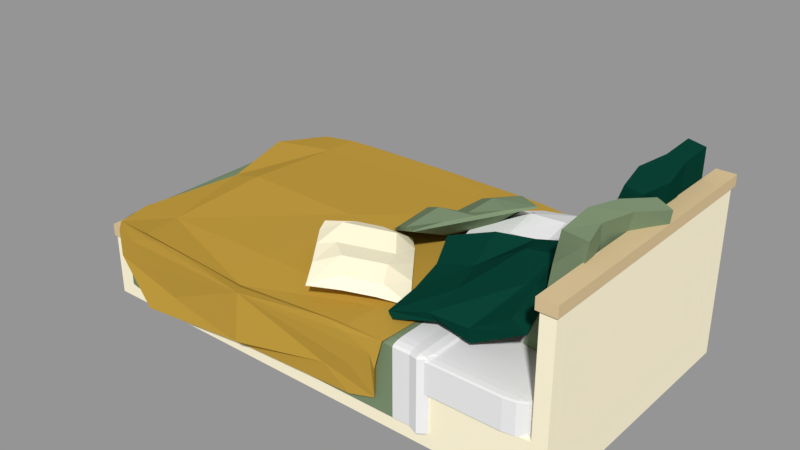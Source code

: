 # Source: Bed_family.blend  (saved by Blender 2.79.0; exported with 4.5.12 LTS)
import bpy
from mathutils import Matrix  # noqa: F401  (used for matrix-valued properties, if any)

bpy.ops.wm.read_factory_settings(use_empty=True)
scene = bpy.context.scene
scene.name = '03-Bed'

# ---- collections
col_collection_1_002 = bpy.data.collections.new('Collection 1.002'); scene.collection.children.link(col_collection_1_002)

# ---- materials (node trees are filled in below, after node groups)
mat_blender_white_wood = bpy.data.materials.new('Blender white wood')
mat_blender_white_wood.alpha_threshold = 0.0
mat_blender_white_wood.diffuse_color = (1.0, 0.9186, 0.6792, 1.0)
mat_blender_white_wood.roughness = 0.5
mat_blender_white_wood.specular_intensity = 0.0
mat_blender_light_wood = bpy.data.materials.new('Blender light wood')
mat_blender_light_wood.alpha_threshold = 0.0
mat_blender_light_wood.diffuse_color = (0.6867, 0.5271, 0.3005, 1.0)
mat_blender_light_wood.roughness = 0.5
mat_blender_light_wood.specular_intensity = 0.0
mat_blender_white = bpy.data.materials.new('Blender white')
mat_blender_white.alpha_threshold = 0.0
mat_blender_white.roughness = 0.5
mat_blender_white.specular_intensity = 0.0
mat_blender_green_forest = bpy.data.materials.new('Blender green-forest')
mat_blender_green_forest.alpha_threshold = 0.0
mat_blender_green_forest.diffuse_color = (0.003035, 0.04817, 0.0319, 1.0)
mat_blender_green_forest.roughness = 0.5
mat_blender_green_forest.specular_intensity = 0.0
mat_blender_green_sage = bpy.data.materials.new('Blender green-sage')
mat_blender_green_sage.alpha_threshold = 0.0
mat_blender_green_sage.diffuse_color = (0.1946, 0.2664, 0.1559, 1.0)
mat_blender_green_sage.roughness = 0.5
mat_blender_green_sage.specular_intensity = 0.0
mat_blender_yellow_moutarde = bpy.data.materials.new('Blender yellow-moutarde')
mat_blender_yellow_moutarde.alpha_threshold = 0.0
mat_blender_yellow_moutarde.diffuse_color = (0.491, 0.305, 0.04667, 1.0)
mat_blender_yellow_moutarde.roughness = 0.5
mat_blender_yellow_moutarde.specular_intensity = 0.0

# ---- material node trees

# ---- meshes
me_cube_212 = bpy.data.meshes.new('Cube.212')
me_cube_212.from_pydata([(-1.184, -0.562, 0.001223), (-1.184, -0.562, 0.2529), (-1.184, 0.7073, 0.001223), (-1.184, 0.7073, 0.2529), (1.153, -0.562, 0.001223), (1.153, -0.562, 0.2529), (1.153, 0.7073, 0.001223), (1.153, 0.7073, 0.2529), (-1.117, 0.7073, 0.001223), (-1.117, 0.7073, 0.2529), (-1.117, -0.562, 0.001223), (-1.117, -0.562, 0.2529), (-1.195, -0.5751, 0.7869), (-1.195, 0.7205, 0.7869), (-1.105, -0.5751, 0.7869), (-1.105, 0.7205, 0.7869), (-1.184, -0.562, 0.7869), (-1.184, 0.7073, 0.7869), (-1.117, -0.562, 0.7869), (-1.117, 0.7073, 0.7869), (-1.195, -0.5751, 0.8377), (-1.195, 0.7205, 0.8377), (-1.105, -0.5751, 0.8377), (-1.105, 0.7205, 0.8377), (1.103, 0.7073, 0.2529), (1.103, -0.562, 0.001223), (1.103, 0.7073, 0.001223), (1.103, -0.562, 0.2529), (-1.184, -0.5278, 0.001223), (-1.184, -0.5278, 0.2529), (1.153, -0.5278, 0.001223), (1.153, -0.5278, 0.2529), (-1.117, -0.5278, 0.2529), (-1.117, -0.5278, 0.001223), (-1.184, -0.5278, 0.7869), (-1.117, -0.5278, 0.7869), (-1.195, -0.5402, 0.7869), (-1.105, -0.5402, 0.7869), (-1.195, -0.5402, 0.8377), (-1.105, -0.5402, 0.8377), (1.103, -0.5278, 0.2529), (1.103, -0.5278, 0.001223), (-1.184, 0.6716, 0.2529), (1.153, 0.6716, 0.001223), (-1.184, 0.6716, 0.7869), (-1.195, 0.684, 0.7869), (-1.195, 0.684, 0.8377), (-1.184, 0.6716, 0.001223), (1.153, 0.6716, 0.2529), (-1.117, 0.6716, 0.2529), (-1.117, 0.6716, 0.001223), (-1.117, 0.6716, 0.7869), (-1.105, 0.684, 0.7869), (-1.105, 0.684, 0.8377), (1.103, 0.6716, 0.2529), (1.103, 0.6716, 0.001223), (1.097, 0.7159, 0.2984), (1.159, 0.7159, 0.2984), (1.159, -0.5203, 0.2984), (1.159, -0.5695, 0.2984), (1.097, -0.5695, 0.2984), (1.097, -0.5203, 0.2984), (1.159, 0.6631, 0.2984), (1.097, 0.6631, 0.2984), (1.103, 0.7073, 0.2984), (1.153, 0.7073, 0.2984), (1.153, -0.5278, 0.2984), (1.153, -0.562, 0.2984), (1.103, -0.562, 0.2984), (1.103, -0.5278, 0.2984), (1.153, 0.6716, 0.2984), (1.103, 0.6716, 0.2984), (1.097, 0.7159, 0.3557), (1.159, 0.7159, 0.3557), (1.159, -0.5203, 0.3557), (1.159, -0.5695, 0.3557), (1.097, -0.5695, 0.3557), (1.097, -0.5203, 0.3557), (1.159, 0.6631, 0.3557), (1.097, 0.6631, 0.3557), (-0.4284, 0.6282, 0.4386), (-0.4091, 0.6304, 0.4691), (-0.3689, 0.1515, 0.5197), (-0.3343, 0.1714, 0.5778), (-0.9753, 0.55, 0.5537), (-0.9265, 0.5764, 0.6151), (-0.908, 0.08139, 0.6636), (-0.8805, 0.09877, 0.7057), (-0.3997, 0.2889, 0.445), (-0.4172, 0.4395, 0.4145), (-0.4068, 0.4652, 0.494), (-0.384, 0.3035, 0.5222), (-0.9485, 0.4075, 0.6157), (-0.9261, 0.2513, 0.6523), (-0.9104, 0.2659, 0.7295), (-0.9244, 0.4263, 0.6836), (-0.7145, 0.09894, 0.6495), (-0.5356, 0.1059, 0.5814), (-0.5453, 0.1388, 0.6527), (-0.7172, 0.1144, 0.668), (-0.6029, 0.5745, 0.4714), (-0.7486, 0.5698, 0.4334), (-0.7586, 0.5964, 0.514), (-0.5788, 0.6013, 0.513), (-0.5639, 0.297, 0.5747), (-0.7665, 0.26, 0.7046), (-0.6159, 0.474, 0.5695), (-0.8825, 0.4165, 0.6689), (-0.7437, 0.2585, 0.5835), (-0.5593, 0.2706, 0.5428), (-0.7661, 0.4147, 0.5468), (-0.5924, 0.4273, 0.4722), (-0.3945, 0.1508, 0.4567), (-0.3518, 0.166, 0.5097), (-0.3323, -0.3268, 0.4268), (-0.2894, -0.3175, 0.4874), (-0.9415, 0.09337, 0.5971), (-0.9002, 0.09144, 0.7285), (-0.8792, -0.3843, 0.5677), (-0.8188, -0.3455, 0.6672), (-0.3542, -0.159, 0.4371), (-0.3835, 0.0006542, 0.4197), (-0.3191, 0.001655, 0.529), (-0.3426, -0.1543, 0.5233), (-0.9133, -0.05759, 0.6151), (-0.8925, -0.2168, 0.6053), (-0.8759, -0.2263, 0.692), (-0.8891, -0.05872, 0.692), (-0.6632, -0.3634, 0.4594), (-0.5141, -0.3452, 0.4458), (-0.4583, -0.3461, 0.5311), (-0.6444, -0.3649, 0.5537), (-0.5791, 0.1323, 0.4839), (-0.75, 0.1126, 0.5672), (-0.7258, 0.1115, 0.6441), (-0.5378, 0.1304, 0.6153), (-0.4974, -0.1794, 0.5962), (-0.6593, -0.1975, 0.5963), (-0.5067, -0.01943, 0.5694), (-0.6699, -0.03764, 0.5736), (-0.7181, -0.1967, 0.5209), (-0.5387, -0.1775, 0.4648), (-0.7389, -0.03753, 0.5307), (-0.5595, -0.01825, 0.4746), (-1.025, 0.4521, 0.9458), (-1.124, 0.432, 0.9224), (-1.13, -0.02364, 0.9214), (-1.205, -0.007245, 0.8999), (-0.8683, 0.404, 0.4046), (-0.9968, 0.432, 0.3679), (-1.001, -0.06305, 0.374), (-1.056, -0.0353, 0.3514), (-1.048, 0.1125, 0.9407), (-1.011, 0.2625, 0.9519), (-1.086, 0.2903, 0.9255), (-1.123, 0.1288, 0.9192), (-0.9369, 0.2626, 0.3874), (-0.9813, 0.1069, 0.3772), (-1.056, 0.1233, 0.3557), (-1.012, 0.279, 0.3659), (-1.081, -0.05525, 0.5522), (-1.105, -0.05912, 0.742), (-1.174, -0.03132, 0.7169), (-1.095, -0.03908, 0.5423), (-0.9722, 0.408, 0.7727), (-0.9474, 0.4118, 0.5828), (-1.023, 0.4282, 0.5613), (-1.101, 0.436, 0.736), (-1.084, 0.1327, 0.7358), (-1.084, 0.1309, 0.5437), (-1.091, 0.2886, 0.7362), (-1.091, 0.2868, 0.5441), (-1.007, 0.1031, 0.5706), (-1.059, 0.105, 0.7528), (-0.9627, 0.2588, 0.5808), (-0.9793, 0.2606, 0.7697), (-1.02, 0.02651, 0.9555), (-1.098, 0.02679, 0.9405), (-1.027, -0.454, 0.9858), (-1.106, -0.4537, 0.9706), (-0.8844, -1.372e-05, 0.4038), (-1.02, 0.0004666, 0.3779), (-0.8926, -0.4805, 0.434), (-1.028, -0.48, 0.408), (-1.024, -0.2851, 0.9751), (-0.9936, -0.125, 0.9704), (-1.129, -0.1246, 0.9445), (-1.103, -0.2848, 0.96), (-0.915, -0.1514, 0.4079), (-0.9177, -0.3115, 0.418), (-0.9969, -0.3112, 0.4028), (-0.9942, -0.1511, 0.3927), (-0.9568, -0.4714, 0.618), (-0.9643, -0.4627, 0.8091), (-1.1, -0.4622, 0.7831), (-1.036, -0.4711, 0.6028), (-0.9562, 0.01777, 0.7789), (-0.9487, 0.009066, 0.5878), (-1.028, 0.009347, 0.5726), (-1.091, 0.01825, 0.7529), (-1.097, -0.2934, 0.7725), (-1.061, -0.3022, 0.5868), (-1.094, -0.1332, 0.7625), (-1.058, -0.142, 0.5767), (-0.9259, -0.3026, 0.6127), (-0.9615, -0.2938, 0.7984), (-0.9232, -0.1425, 0.6026), (-0.9587, -0.1337, 0.7884), (-0.9999, -0.4781, 0.2451), (-0.9999, -0.5413, 0.2529), (-1.108, -0.4781, 0.2529), (-0.9999, -0.5097, 0.2461), (-1.054, -0.4781, 0.2461), (-1.052, -0.5084, 0.2471), (-1.054, -0.5329, 0.2529), (-0.9999, -0.5329, 0.249), (-1.052, -0.5247, 0.2492), (-1.094, -0.4781, 0.249), (-1.094, -0.5097, 0.2529), (-1.08, -0.5084, 0.2492), (-0.9999, -0.5413, 0.3934), (-0.9999, -0.4781, 0.4012), (-1.108, -0.4781, 0.3934), (-0.9999, -0.5329, 0.3973), (-1.054, -0.5329, 0.3934), (-1.052, -0.5247, 0.3971), (-1.054, -0.4781, 0.4001), (-0.9999, -0.5097, 0.4001), (-1.052, -0.5084, 0.3991), (-1.094, -0.5097, 0.3934), (-1.094, -0.4781, 0.3973), (-1.08, -0.5084, 0.3971), (-0.9999, 0.6599, 0.2451), (-1.108, 0.6599, 0.2529), (-0.9999, 0.7231, 0.2529), (-1.054, 0.6599, 0.2461), (-0.9999, 0.6915, 0.2461), (-1.052, 0.6901, 0.2471), (-1.094, 0.6915, 0.2529), (-1.094, 0.6599, 0.249), (-1.08, 0.6901, 0.2492), (-0.9999, 0.7147, 0.249), (-1.054, 0.7147, 0.2529), (-1.052, 0.7065, 0.2492), (-0.9999, 0.6599, 0.4012), (-0.9999, 0.7231, 0.3934), (-1.108, 0.6599, 0.3934), (-0.9999, 0.6915, 0.4001), (-1.054, 0.6599, 0.4001), (-1.052, 0.6901, 0.3991), (-1.054, 0.7147, 0.3934), (-0.9999, 0.7147, 0.3973), (-1.052, 0.7065, 0.3971), (-1.094, 0.6599, 0.3973), (-1.094, 0.6915, 0.3934), (-1.08, 0.6901, 0.3971), (0.9489, -0.4781, 0.2451), (1.057, -0.4781, 0.2529), (0.9489, -0.5413, 0.2529), (1.003, -0.4781, 0.2461), (0.9489, -0.5097, 0.2461), (1.001, -0.5084, 0.2471), (1.043, -0.5097, 0.2529), (1.043, -0.4781, 0.249), (1.029, -0.5084, 0.2492), (0.9489, -0.5329, 0.249), (1.003, -0.5329, 0.2529), (1.001, -0.5247, 0.2492), (0.9489, -0.4781, 0.4012), (0.9489, -0.5413, 0.3934), (1.057, -0.4781, 0.3934), (0.9489, -0.5097, 0.4001), (1.003, -0.4781, 0.4001), (1.001, -0.5084, 0.3991), (1.003, -0.5329, 0.3934), (0.9489, -0.5329, 0.3973), (1.001, -0.5247, 0.3971), (1.043, -0.4781, 0.3973), (1.043, -0.5097, 0.3934), (1.029, -0.5084, 0.3971), (0.9489, 0.6599, 0.2451), (0.9489, 0.7231, 0.2529), (1.057, 0.6599, 0.2529), (0.9489, 0.6915, 0.2461), (1.003, 0.6599, 0.2461), (1.001, 0.6901, 0.2471), (1.003, 0.7147, 0.2529), (0.9489, 0.7147, 0.249), (1.001, 0.7065, 0.2492), (1.043, 0.6599, 0.249), (1.043, 0.6915, 0.2529), (1.029, 0.6901, 0.2492), (0.9489, 0.6599, 0.4012), (1.057, 0.6599, 0.3934), (0.9489, 0.7231, 0.3934), (1.003, 0.6599, 0.4001), (0.9489, 0.6915, 0.4001), (1.001, 0.6901, 0.3991), (1.043, 0.6915, 0.3934), (1.043, 0.6599, 0.3973), (1.029, 0.6901, 0.3971), (0.9489, 0.7147, 0.3973), (1.003, 0.7147, 0.3934), (1.001, 0.7065, 0.3971), (-0.4917, 0.08754, 0.4236), (0.2326, 0.7936, 0.416), (1.013, 0.08754, 0.4236), (-0.475, -0.5735, 0.4162), (0.2741, 0.08754, 0.414), (0.2741, 0.08754, 0.4463), (-0.4776, 0.7469, 0.4176), (1.04, 0.7553, 0.4236), (1.061, 0.7553, 0.2438), (0.2654, 0.7468, 0.08444), (0.2737, 0.7456, 0.2519), (-0.4368, 0.7453, 0.1462), (0.2741, -0.5877, 0.4236), (1.061, -0.5814, 0.2293), (0.2741, -0.5814, 0.4332), (1.032, -0.5678, 0.4095), (0.2799, -0.575, 0.01593), (0.2699, -0.5955, 0.1671), (-0.4524, -0.6042, 0.1733), (0.2696, -0.6099, 0.1618), (0.272, 0.7764, 0.3552), (-0.3158, 0.08754, 0.4164), (-0.5325, -0.4177, 0.4488), (-0.3158, 0.08754, 0.4308), (-0.4917, 0.5858, 0.4236), (0.2741, 0.5845, 0.3714), (0.2729, 0.5849, 0.4375), (1.078, 0.5858, 0.4236), (0.864, 0.08754, 0.4164), (0.864, 0.08754, 0.4581), (1.124, -0.3098, 0.4398), (0.2741, -0.4094, 0.3678), (0.2741, -0.411, 0.4332), (-0.3003, 0.7592, 0.3944), (0.2451, 0.7819, 0.3955), (0.8486, 0.7548, 0.3953), (0.8105, 0.7926, 0.4524), (-0.3158, 0.7553, 0.4308), (-0.4572, 0.7697, 0.2962), (1.061, 0.7553, 0.3738), (0.2741, 0.7516, 0.1157), (0.2741, 0.8031, 0.132), (-0.3158, 0.7553, 0.1162), (0.8631, 0.7834, 0.05618), (0.864, 0.7427, 0.2438), (0.864, 0.7592, 0.2596), (-0.3158, 0.7514, 0.2438), (-0.3158, 0.7592, 0.2596), (-0.3007, -0.5856, 0.4233), (0.8445, -0.5818, 0.422), (0.2742, -0.5878, 0.3681), (0.2741, -0.5861, 0.4308), (-0.4935, -0.5954, 0.3486), (-0.3186, -0.5779, 0.4287), (1.061, -0.5814, 0.3702), (0.8586, -0.5754, 0.4287), (0.2757, -0.5749, 0.08286), (0.2757, -0.5843, 0.08283), (-0.3158, -0.5814, 0.09084), (0.8657, -0.5822, 0.06862), (0.864, -0.5861, 0.2293), (0.864, -0.5766, 0.2293), (-0.3158, -0.5766, 0.2293), (-0.3158, -0.5861, 0.2293), (-0.3866, -0.4701, 0.386), (-0.3149, -0.4154, 0.4387), (-0.3866, 0.6449, 0.3883), (-0.3158, 0.5858, 0.4308), (0.9348, -0.4701, 0.3859), (0.864, -0.411, 0.4308), (0.9348, 0.6449, 0.3883), (0.864, 0.5858, 0.4308), (-0.1629, 0.7582, 0.416), (-0.4251, 0.7582, 0.3486), (0.9733, 0.7582, 0.3486), (0.7111, 0.7582, 0.416), (0.7111, 0.7524, 0.1493), (-0.1784, 0.7478, 0.1906), (0.7111, 0.7582, 0.1563), (-0.18, 0.753, 0.2017), (-0.3158, -0.5861, 0.3702), (-0.1629, -0.5849, 0.4289), (0.7111, -0.5849, 0.4289), (0.864, -0.5861, 0.3702), (-0.1632, -0.5825, 0.1059), (0.7111, -0.5779, 0.1267), (-0.1632, -0.5895, 0.1057), (0.7111, -0.5849, 0.1267), (-0.5908, -0.4895, 0.06045), (-0.5908, -0.5535, 0.07817), (-0.68, -0.4895, 0.07817), (-0.5908, -0.5215, 0.06282), (-0.6353, -0.4895, 0.06282), (-0.6334, -0.5201, 0.06512), (-0.6353, -0.5449, 0.07817), (-0.5908, -0.5449, 0.06932), (-0.6334, -0.5366, 0.0697), (-0.6681, -0.4895, 0.06932), (-0.6681, -0.5215, 0.07817), (-0.6565, -0.5201, 0.0697), (-0.5908, -0.5535, 0.3972), (-0.5908, -0.4895, 0.415), (-0.68, -0.4895, 0.3972), (-0.5908, -0.5449, 0.4061), (-0.6353, -0.5449, 0.3972), (-0.6334, -0.5366, 0.4057), (-0.6348, -0.5113, 0.4189), (-0.5908, -0.5215, 0.4126), (-0.6328, -0.543, 0.4166), (-0.6681, -0.5215, 0.3972), (-0.6687, -0.5113, 0.4122), (-0.6567, -0.543, 0.4118), (-0.5908, 0.6615, 0.06045), (-0.68, 0.6615, 0.07817), (-0.5908, 0.7255, 0.07817), (-0.6353, 0.6615, 0.06282), (-0.5908, 0.6935, 0.06282), (-0.6334, 0.6921, 0.06512), (-0.6687, 0.7155, 0.07213), (-0.6681, 0.6615, 0.06932), (-0.6567, 0.7141, 0.06334), (-0.5908, 0.7169, 0.06932), (-0.6348, 0.7398, 0.07213), (-0.6328, 0.7312, 0.06334), (-0.5908, 0.6615, 0.415), (-0.5908, 0.7255, 0.3972), (-0.68, 0.6615, 0.3972), (-0.5908, 0.6935, 0.4126), (-0.6348, 0.6824, 0.4189), (-0.6328, 0.7141, 0.4166), (-0.6348, 0.7398, 0.403), (-0.5908, 0.7169, 0.4061), (-0.6328, 0.7312, 0.4118), (-0.6687, 0.6824, 0.4122), (-0.6687, 0.7155, 0.403), (-0.6567, 0.7141, 0.4118), (1.015, -0.4895, 0.06045), (1.104, -0.4895, 0.07817), (1.015, -0.5535, 0.07817), (1.06, -0.4895, 0.06282), (1.015, -0.5215, 0.06282), (1.058, -0.5201, 0.06512), (1.093, -0.5215, 0.07817), (1.093, -0.4895, 0.06932), (1.081, -0.5201, 0.0697), (1.015, -0.5449, 0.06932), (1.06, -0.5449, 0.07817), (1.058, -0.5366, 0.0697), (1.015, -0.4895, 0.415), (1.015, -0.5535, 0.3972), (1.104, -0.4895, 0.3972), (1.015, -0.5215, 0.4126), (1.06, -0.4895, 0.4126), (1.058, -0.5201, 0.4103), (1.06, -0.5449, 0.3972), (1.015, -0.5449, 0.4061), (1.058, -0.5366, 0.4057), (1.093, -0.4895, 0.4061), (1.093, -0.5215, 0.3972), (1.081, -0.5201, 0.4057), (1.015, 0.6615, 0.06045), (1.015, 0.7255, 0.07817), (1.104, 0.6615, 0.07817), (1.015, 0.6935, 0.06282), (1.06, 0.6615, 0.06282), (1.058, 0.6921, 0.06512), (1.06, 0.7169, 0.07817), (1.015, 0.7169, 0.06932), (1.058, 0.7086, 0.0697), (1.093, 0.6615, 0.06932), (1.093, 0.6935, 0.07817), (1.081, 0.6921, 0.0697), (1.015, 0.6615, 0.415), (1.104, 0.6615, 0.3972), (1.015, 0.7255, 0.3972), (1.06, 0.6615, 0.4126), (1.015, 0.6935, 0.4126), (1.058, 0.6921, 0.4103), (1.093, 0.6935, 0.3972), (1.093, 0.6615, 0.4061), (1.081, 0.6921, 0.4057), (1.015, 0.7169, 0.4061), (1.06, 0.7169, 0.3972), (1.058, 0.7086, 0.4057), (-0.5097, 0.6615, 0.06045), (-0.5097, 0.6935, 0.06282), (-0.5097, 0.7169, 0.06932), (-0.5097, 0.7255, 0.07817), (-0.5097, 0.6615, 0.415), (-0.5097, 0.6935, 0.4126), (-0.5097, 0.7169, 0.4061), (-0.5097, 0.7255, 0.3972), (-0.5097, -0.4895, 0.06045), (-0.5097, -0.5215, 0.06282), (-0.5097, -0.5449, 0.06932), (-0.5097, -0.5535, 0.07817), (-0.5097, -0.4895, 0.415), (-0.5097, -0.5215, 0.4126), (-0.5097, -0.5449, 0.4061), (-0.5097, -0.5535, 0.3972), (-0.551, -0.1487, 0.6471), (-0.5475, -0.1535, 0.6526), (-0.2437, 0.2801, 0.6068), (-0.2448, 0.2784, 0.614), (-0.2706, -0.3658, 0.4764), (-0.2711, -0.3675, 0.4842), (0.03684, 0.06282, 0.436), (0.03993, 0.05789, 0.4406), (-0.05647, 0.1352, 0.4933), (-0.1499, 0.2076, 0.5503), (-0.143, 0.2041, 0.566), (-0.04956, 0.1318, 0.5091), (-0.4575, -0.2211, 0.5903), (-0.364, -0.2934, 0.5333), (-0.3351, -0.2925, 0.5823), (-0.427, -0.2214, 0.6382), (-0.3203, 0.1728, 0.6172), (-0.3972, 0.06564, 0.6272), (-0.4741, -0.04152, 0.6372), (-0.4674, -0.04514, 0.652), (-0.3903, 0.06216, 0.6429), (-0.3134, 0.1693, 0.6329), (-0.1937, -0.2586, 0.4664), (-0.1168, -0.1515, 0.4564), (-0.03991, -0.04429, 0.4464), (-0.033, -0.04778, 0.4622), (-0.1099, -0.1549, 0.4722), (-0.1875, -0.2619, 0.4815), (-0.08623, -0.01498, 0.5569), (-0.1544, -0.1099, 0.5174), (-0.2392, -0.1964, 0.5775), (-0.2283, 0.095, 0.6434), (-0.3263, 0.02319, 0.6221), (-0.3558, -0.1061, 0.6485), (-0.2512, 0.08074, 0.5147), (-0.3126, -0.004792, 0.5227), (-0.374, -0.09032, 0.5307), (-0.1766, 0.02298, 0.4693), (-0.238, -0.06255, 0.4773), (-0.2994, -0.1481, 0.4853), (-0.09157, 0.7467, 0.5106), (-0.09511, 0.7456, 0.5184), (0.1778, 0.3455, 0.5387), (0.1777, 0.3479, 0.5484), (-0.4137, 0.5027, 0.4291), (-0.4143, 0.5039, 0.4376), (-0.111, 0.1268, 0.4656), (-0.1162, 0.1254, 0.474), (0.009365, 0.1628, 0.4827), (0.1126, 0.241, 0.5088), (0.08188, 0.2548, 0.5387), (-0.005842, 0.1884, 0.5165), (-0.2082, 0.6687, 0.4991), (-0.3121, 0.5899, 0.4728), (-0.3052, 0.5347, 0.5031), (-0.168, 0.6386, 0.5378), (0.1388, 0.432, 0.5203), (0.06119, 0.5375, 0.517), (-0.03345, 0.6673, 0.4927), (-0.02932, 0.6406, 0.5482), (0.05234, 0.5305, 0.5558), (0.1336, 0.4265, 0.5517), (-0.3476, 0.4294, 0.4133), (-0.256, 0.2973, 0.4367), (-0.1766, 0.1931, 0.4406), (-0.1801, 0.1889, 0.4723), (-0.2595, 0.2943, 0.4769), (-0.3409, 0.4046, 0.4694), (-0.1225, 0.2377, 0.5453), (-0.1984, 0.3319, 0.513), (-0.2539, 0.4475, 0.5336), (0.05326, 0.3707, 0.5897), (-0.007162, 0.4767, 0.5614), (-0.1081, 0.5579, 0.5705), (0.01827, 0.3684, 0.4349), (-0.04597, 0.4538, 0.433), (-0.1102, 0.5393, 0.4311), (-0.06469, 0.3055, 0.4139), (-0.1289, 0.391, 0.412), (-0.1932, 0.4765, 0.4101)], [], [(47, 42, 3, 2), (26, 24, 7, 6), (30, 31, 5, 4), (10, 11, 1, 0), (41, 30, 4, 25), (29, 1, 16, 34), (40, 32, 11, 27), (28, 33, 10, 0), (25, 27, 11, 10), (2, 3, 9, 8), (15, 13, 21, 23), (9, 3, 17, 19), (1, 11, 18, 16), (49, 9, 19, 51), (45, 13, 17, 44), (14, 12, 16, 18), (13, 15, 19, 17), (37, 14, 18, 35), (39, 38, 20, 22), (36, 12, 20, 38), (52, 15, 23, 53), (12, 14, 22, 20), (4, 5, 27, 25), (40, 27, 68, 69), (33, 41, 25, 10), (8, 9, 24, 26), (50, 55, 41, 33), (48, 54, 40, 31), (14, 37, 39, 22), (45, 36, 38, 46), (53, 46, 38, 39), (52, 37, 35, 51), (12, 36, 34, 16), (11, 32, 35, 18), (47, 50, 33, 28), (54, 49, 32, 40), (42, 29, 34, 44), (55, 43, 30, 41), (43, 48, 31, 30), (0, 1, 29, 28), (6, 7, 48, 43), (26, 6, 43, 55), (3, 42, 44, 17), (24, 9, 49, 54), (2, 8, 50, 47), (15, 52, 51, 19), (23, 21, 46, 53), (13, 45, 46, 21), (7, 24, 64, 65), (8, 26, 55, 50), (37, 52, 53, 39), (36, 45, 44, 34), (32, 49, 51, 35), (28, 29, 42, 47), (57, 56, 72, 73), (60, 59, 75, 76), (54, 48, 70, 71), (27, 5, 67, 68), (31, 40, 69, 66), (5, 31, 66, 67), (24, 54, 71, 64), (48, 7, 65, 70), (56, 57, 65, 64), (58, 59, 67, 66), (59, 60, 68, 67), (60, 61, 69, 68), (61, 58, 66, 69), (57, 62, 70, 65), (63, 56, 64, 71), (62, 63, 71, 70), (74, 77, 76, 75), (73, 72, 79, 78), (63, 62, 78, 79), (62, 57, 73, 78), (61, 60, 76, 77), (59, 58, 74, 75), (56, 63, 79, 72), (58, 61, 77, 74), (88, 91, 83, 82), (96, 99, 87, 86), (92, 95, 85, 84), (100, 103, 81, 80), (110, 92, 84, 101), (106, 90, 81, 103), (98, 83, 91, 104), (104, 91, 90, 106), (96, 86, 93, 108), (108, 93, 92, 110), (86, 87, 94, 93), (93, 94, 95, 92), (80, 81, 90, 89), (89, 90, 91, 88), (88, 109, 111, 89), (109, 108, 110, 111), (82, 97, 109, 88), (97, 96, 108, 109), (94, 105, 107, 95), (105, 104, 106, 107), (87, 99, 105, 94), (99, 98, 104, 105), (95, 107, 102, 85), (107, 106, 103, 102), (89, 111, 100, 80), (111, 110, 101, 100), (84, 85, 102, 101), (101, 102, 103, 100), (82, 83, 98, 97), (97, 98, 99, 96), (120, 123, 115, 114), (128, 131, 119, 118), (124, 127, 117, 116), (132, 135, 113, 112), (142, 124, 116, 133), (138, 122, 113, 135), (130, 115, 123, 136), (136, 123, 122, 138), (128, 118, 125, 140), (140, 125, 124, 142), (118, 119, 126, 125), (125, 126, 127, 124), (112, 113, 122, 121), (121, 122, 123, 120), (120, 141, 143, 121), (141, 140, 142, 143), (114, 129, 141, 120), (129, 128, 140, 141), (126, 137, 139, 127), (137, 136, 138, 139), (119, 131, 137, 126), (131, 130, 136, 137), (127, 139, 134, 117), (139, 138, 135, 134), (121, 143, 132, 112), (143, 142, 133, 132), (116, 117, 134, 133), (133, 134, 135, 132), (114, 115, 130, 129), (129, 130, 131, 128), (152, 155, 147, 146), (160, 163, 151, 150), (156, 159, 149, 148), (164, 167, 145, 144), (174, 156, 148, 165), (170, 154, 145, 167), (162, 147, 155, 168), (168, 155, 154, 170), (160, 150, 157, 172), (172, 157, 156, 174), (150, 151, 158, 157), (157, 158, 159, 156), (144, 145, 154, 153), (153, 154, 155, 152), (152, 173, 175, 153), (173, 172, 174, 175), (146, 161, 173, 152), (161, 160, 172, 173), (158, 169, 171, 159), (169, 168, 170, 171), (151, 163, 169, 158), (163, 162, 168, 169), (159, 171, 166, 149), (171, 170, 167, 166), (153, 175, 164, 144), (175, 174, 165, 164), (148, 149, 166, 165), (165, 166, 167, 164), (146, 147, 162, 161), (161, 162, 163, 160), (184, 187, 179, 178), (192, 195, 183, 182), (188, 191, 181, 180), (196, 199, 177, 176), (206, 188, 180, 197), (202, 186, 177, 199), (194, 179, 187, 200), (200, 187, 186, 202), (192, 182, 189, 204), (204, 189, 188, 206), (182, 183, 190, 189), (189, 190, 191, 188), (176, 177, 186, 185), (185, 186, 187, 184), (184, 205, 207, 185), (205, 204, 206, 207), (178, 193, 205, 184), (193, 192, 204, 205), (190, 201, 203, 191), (201, 200, 202, 203), (183, 195, 201, 190), (195, 194, 200, 201), (191, 203, 198, 181), (203, 202, 199, 198), (185, 207, 196, 176), (207, 206, 197, 196), (180, 181, 198, 197), (197, 198, 199, 196), (178, 179, 194, 193), (193, 194, 195, 192), (258, 269, 220, 209), (282, 293, 270, 257), (292, 244, 221, 268), (210, 222, 246, 233), (234, 245, 294, 281), (208, 211, 213, 212), (211, 215, 216, 213), (209, 214, 216, 215), (214, 218, 219, 216), (210, 217, 219, 218), (217, 212, 213, 219), (213, 216, 219), (220, 223, 225, 224), (223, 227, 228, 225), (221, 226, 228, 227), (226, 230, 231, 228), (222, 229, 231, 230), (229, 224, 225, 231), (225, 228, 231), (232, 235, 237, 236), (235, 239, 240, 237), (233, 238, 240, 239), (238, 242, 243, 240), (234, 241, 243, 242), (241, 236, 237, 243), (237, 240, 243), (244, 247, 249, 248), (247, 251, 252, 249), (245, 250, 252, 251), (250, 254, 255, 252), (246, 253, 255, 254), (253, 248, 249, 255), (249, 252, 255), (256, 259, 261, 260), (259, 263, 264, 261), (257, 262, 264, 263), (262, 266, 267, 264), (258, 265, 267, 266), (265, 260, 261, 267), (261, 264, 267), (268, 271, 273, 272), (271, 275, 276, 273), (269, 274, 276, 275), (274, 278, 279, 276), (270, 277, 279, 278), (277, 272, 273, 279), (273, 276, 279), (280, 283, 285, 284), (283, 287, 288, 285), (281, 286, 288, 287), (286, 290, 291, 288), (282, 289, 291, 290), (289, 284, 285, 291), (285, 288, 291), (292, 295, 297, 296), (295, 299, 300, 297), (293, 298, 300, 299), (298, 302, 303, 300), (294, 301, 303, 302), (301, 296, 297, 303), (297, 300, 303), (232, 208, 212, 235), (235, 212, 217, 239), (239, 217, 210, 233), (209, 220, 224, 214), (214, 224, 229, 218), (218, 229, 222, 210), (221, 244, 248, 226), (226, 248, 253, 230), (230, 253, 246, 222), (245, 234, 242, 250), (250, 242, 238, 254), (254, 238, 233, 246), (280, 232, 236, 283), (283, 236, 241, 287), (287, 241, 234, 281), (244, 292, 296, 247), (247, 296, 301, 251), (251, 301, 294, 245), (293, 282, 290, 298), (298, 290, 286, 302), (302, 286, 281, 294), (256, 280, 284, 259), (259, 284, 289, 263), (263, 289, 282, 257), (292, 268, 272, 295), (295, 272, 277, 299), (299, 277, 270, 293), (269, 258, 266, 274), (274, 266, 262, 278), (278, 262, 257, 270), (208, 256, 260, 211), (211, 260, 265, 215), (215, 265, 258, 209), (268, 221, 227, 271), (271, 227, 223, 275), (275, 223, 220, 269), (232, 280, 256, 208), (304, 325, 368, 326), (304, 326, 369, 327), (304, 327, 371, 328), (304, 328, 370, 325), (305, 341, 371, 330), (305, 330, 375, 340), (305, 340, 379, 338), (305, 338, 376, 341), (306, 332, 374, 331), (306, 331, 375, 333), (306, 333, 373, 334), (306, 334, 372, 332), (307, 357, 369, 326), (307, 326, 368, 356), (307, 356, 384, 352), (307, 352, 385, 357), (308, 325, 370, 329), (308, 329, 374, 332), (308, 332, 372, 335), (308, 335, 368, 325), (309, 333, 375, 330), (309, 330, 371, 327), (309, 327, 369, 336), (309, 336, 373, 333), (310, 342, 370, 328), (310, 328, 371, 341), (310, 341, 376, 337), (310, 337, 377, 342), (311, 340, 375, 331), (311, 331, 374, 343), (311, 343, 378, 339), (311, 339, 379, 340), (312, 349, 378, 343), (312, 343, 374, 348), (312, 348, 380, 347), (312, 347, 382, 349), (313, 347, 380, 344), (313, 344, 381, 346), (313, 346, 383, 345), (313, 345, 382, 347), (314, 348, 374, 329), (314, 329, 370, 350), (314, 350, 381, 344), (314, 344, 380, 348), (315, 350, 370, 342), (315, 342, 377, 351), (315, 351, 383, 346), (315, 346, 381, 350), (316, 354, 387, 353), (316, 353, 386, 355), (316, 355, 385, 352), (316, 352, 384, 354), (317, 365, 372, 358), (317, 358, 387, 364), (317, 364, 391, 363), (317, 363, 389, 365), (318, 359, 373, 336), (318, 336, 369, 357), (318, 357, 385, 355), (318, 355, 386, 359), (319, 358, 372, 334), (319, 334, 373, 359), (319, 359, 386, 353), (319, 353, 387, 358), (320, 362, 388, 360), (320, 360, 389, 363), (320, 363, 391, 361), (320, 361, 390, 362), (321, 366, 368, 335), (321, 335, 372, 365), (321, 365, 389, 360), (321, 360, 388, 366), (322, 367, 384, 356), (322, 356, 368, 366), (322, 366, 388, 362), (322, 362, 390, 367), (323, 364, 387, 354), (323, 354, 384, 367), (323, 367, 390, 361), (323, 361, 391, 364), (324, 351, 377, 337), (324, 337, 376, 338), (324, 338, 379, 339), (324, 339, 378, 349), (324, 349, 382, 345), (324, 345, 383, 351), (499, 503, 404, 393), (466, 477, 454, 441), (492, 428, 405, 500), (394, 406, 430, 417), (491, 495, 478, 465), (392, 395, 397, 396), (395, 399, 400, 397), (393, 398, 400, 399), (398, 402, 403, 400), (394, 401, 403, 402), (401, 396, 397, 403), (397, 400, 403), (404, 407, 409, 408), (407, 411, 412, 409), (405, 410, 412, 411), (410, 414, 415, 412), (406, 413, 415, 414), (413, 408, 409, 415), (409, 412, 415), (416, 419, 421, 420), (419, 423, 424, 421), (417, 422, 424, 423), (422, 426, 427, 424), (418, 425, 427, 426), (425, 420, 421, 427), (421, 424, 427), (428, 431, 433, 432), (431, 435, 436, 433), (429, 434, 436, 435), (434, 438, 439, 436), (430, 437, 439, 438), (437, 432, 433, 439), (433, 436, 439), (440, 443, 445, 444), (443, 447, 448, 445), (441, 446, 448, 447), (446, 450, 451, 448), (442, 449, 451, 450), (449, 444, 445, 451), (445, 448, 451), (452, 455, 457, 456), (455, 459, 460, 457), (453, 458, 460, 459), (458, 462, 463, 460), (454, 461, 463, 462), (461, 456, 457, 463), (457, 460, 463), (464, 467, 469, 468), (467, 471, 472, 469), (465, 470, 472, 471), (470, 474, 475, 472), (466, 473, 475, 474), (473, 468, 469, 475), (469, 472, 475), (476, 479, 481, 480), (479, 483, 484, 481), (477, 482, 484, 483), (482, 486, 487, 484), (478, 485, 487, 486), (485, 480, 481, 487), (481, 484, 487), (416, 392, 396, 419), (419, 396, 401, 423), (423, 401, 394, 417), (393, 404, 408, 398), (398, 408, 413, 402), (402, 413, 406, 394), (405, 428, 432, 410), (410, 432, 437, 414), (414, 437, 430, 406), (429, 418, 426, 434), (434, 426, 422, 438), (438, 422, 417, 430), (488, 416, 420, 489), (489, 420, 425, 490), (490, 425, 418, 491), (492, 476, 480, 493), (493, 480, 485, 494), (494, 485, 478, 495), (477, 466, 474, 482), (482, 474, 470, 486), (486, 470, 465, 478), (440, 464, 468, 443), (443, 468, 473, 447), (447, 473, 466, 441), (476, 452, 456, 479), (479, 456, 461, 483), (483, 461, 454, 477), (453, 442, 450, 458), (458, 450, 446, 462), (462, 446, 441, 454), (496, 440, 444, 497), (497, 444, 449, 498), (498, 449, 442, 499), (500, 405, 411, 501), (501, 411, 407, 502), (502, 407, 404, 503), (488, 464, 440, 496), (416, 488, 496, 392), (459, 502, 503, 453), (455, 501, 502, 459), (452, 500, 501, 455), (399, 498, 499, 393), (395, 497, 498, 399), (392, 496, 497, 395), (435, 494, 495, 429), (431, 493, 494, 435), (428, 492, 493, 431), (471, 490, 491, 465), (467, 489, 490, 471), (464, 488, 489, 467), (418, 429, 495, 491), (476, 492, 500, 452), (442, 453, 503, 499), (520, 525, 507, 506), (512, 515, 511, 510), (526, 531, 509, 508), (516, 519, 505, 504), (543, 526, 508, 517), (537, 523, 505, 519), (531, 534, 518, 509), (534, 537, 519, 518), (522, 540, 516, 504), (540, 543, 517, 516), (508, 509, 518, 517), (517, 518, 519, 516), (506, 507, 514, 513), (513, 514, 515, 512), (513, 512, 541, 538), (538, 541, 542, 539), (539, 542, 543, 540), (506, 513, 538, 520), (520, 538, 539, 521), (521, 539, 540, 522), (515, 514, 535, 532), (532, 535, 536, 533), (533, 536, 537, 534), (511, 515, 532, 529), (529, 532, 533, 530), (530, 533, 534, 531), (514, 507, 525, 535), (535, 525, 524, 536), (536, 524, 523, 537), (512, 510, 528, 541), (541, 528, 527, 542), (542, 527, 526, 543), (510, 511, 529, 528), (528, 529, 530, 527), (527, 530, 531, 526), (504, 505, 523, 522), (522, 523, 524, 521), (521, 524, 525, 520), (560, 565, 547, 546), (552, 555, 551, 550), (566, 571, 549, 548), (556, 559, 545, 544), (583, 566, 548, 557), (577, 563, 545, 559), (571, 574, 558, 549), (574, 577, 559, 558), (562, 580, 556, 544), (580, 583, 557, 556), (548, 549, 558, 557), (557, 558, 559, 556), (546, 547, 554, 553), (553, 554, 555, 552), (553, 552, 581, 578), (578, 581, 582, 579), (579, 582, 583, 580), (546, 553, 578, 560), (560, 578, 579, 561), (561, 579, 580, 562), (555, 554, 575, 572), (572, 575, 576, 573), (573, 576, 577, 574), (551, 555, 572, 569), (569, 572, 573, 570), (570, 573, 574, 571), (554, 547, 565, 575), (575, 565, 564, 576), (576, 564, 563, 577), (552, 550, 568, 581), (581, 568, 567, 582), (582, 567, 566, 583), (550, 551, 569, 568), (568, 569, 570, 567), (567, 570, 571, 566), (544, 545, 563, 562), (562, 563, 564, 561), (561, 564, 565, 560)])
me_cube_212.polygons.foreach_set('material_index', [0, 0, 0, 0, 0, 0, 0, 0, 0, 0, 1, 0, 0, 0, 0, 0, 0, 0, 1, 1, 1, 1, 0, 0, 0, 0, 0, 0, 1, 1, 1, 0, 0, 0, 0, 0, 0, 0, 0, 0, 0, 0, 0, 0, 0, 0, 1, 1, 0, 0, 1, 0, 0, 0, 1, 1, 0, 0, 0, 0, 0, 0, 0, 0, 0, 0, 0, 0, 0, 0, 1, 1, 1, 1, 1, 1, 1, 1, 3, 3, 3, 3, 3, 3, 3, 3, 3, 3, 3, 3, 3, 3, 3, 3, 3, 3, 3, 3, 3, 3, 3, 3, 3, 3, 3, 3, 3, 3, 2, 2, 2, 2, 2, 2, 2, 2, 2, 2, 2, 2, 2, 2, 2, 2, 2, 2, 2, 2, 2, 2, 2, 2, 2, 2, 2, 2, 2, 2, 4, 4, 4, 4, 4, 4, 4, 4, 4, 4, 4, 4, 4, 4, 4, 4, 4, 4, 4, 4, 4, 4, 4, 4, 4, 4, 4, 4, 4, 4, 3, 3, 3, 3, 4, 3, 3, 3, 3, 3, 3, 3, 3, 3, 3, 3, 3, 3, 4, 3, 4, 3, 4, 3, 3, 3, 3, 3, 3, 3, 2, 2, 2, 2, 2, 2, 2, 2, 2, 2, 2, 2, 2, 2, 2, 2, 2, 2, 2, 2, 2, 2, 2, 2, 2, 2, 2, 2, 2, 2, 2, 2, 2, 2, 2, 2, 2, 2, 2, 2, 2, 2, 2, 2, 2, 2, 2, 2, 2, 2, 2, 2, 2, 2, 2, 2, 2, 2, 2, 2, 2, 2, 2, 2, 2, 2, 2, 2, 2, 2, 2, 2, 2, 2, 2, 2, 2, 2, 2, 2, 2, 2, 2, 2, 2, 2, 2, 2, 2, 2, 2, 2, 2, 2, 2, 2, 2, 2, 5, 5, 5, 5, 5, 5, 5, 5, 5, 5, 5, 5, 5, 5, 5, 5, 5, 5, 5, 5, 5, 5, 5, 5, 5, 5, 5, 5, 5, 5, 5, 5, 5, 5, 5, 5, 5, 5, 5, 5, 5, 5, 5, 5, 5, 5, 5, 5, 5, 5, 5, 5, 5, 5, 5, 5, 5, 5, 5, 5, 5, 5, 5, 5, 5, 5, 5, 5, 5, 5, 5, 5, 5, 5, 5, 5, 5, 5, 5, 5, 5, 5, 5, 5, 5, 5, 2, 4, 2, 4, 4, 2, 2, 2, 4, 4, 4, 4, 2, 2, 2, 2, 4, 4, 4, 2, 2, 2, 2, 2, 2, 4, 2, 2, 2, 2, 2, 2, 2, 4, 4, 4, 4, 4, 4, 4, 4, 4, 4, 4, 4, 4, 4, 2, 4, 4, 4, 2, 2, 4, 4, 4, 4, 4, 4, 4, 4, 2, 4, 4, 2, 4, 4, 2, 2, 2, 2, 2, 2, 2, 2, 2, 4, 4, 4, 4, 4, 4, 4, 4, 4, 4, 4, 4, 4, 4, 4, 4, 4, 4, 2, 2, 2, 4, 2, 4, 4, 4, 2, 2, 2, 2, 2, 2, 4, 4, 2, 2, 4, 4, 4, 4, 4, 4, 4, 4, 4, 4, 4, 4, 4, 4, 4, 4, 4, 4, 4, 4, 4, 4, 4, 4, 4, 4, 4, 4, 4, 4, 4, 4, 4, 4, 4, 4, 4, 4, 4, 4, 0, 0, 0, 0, 0, 0, 0, 0, 0, 0, 0, 0, 0, 0, 0, 0, 0, 0, 0, 0, 0, 0, 0, 0, 0, 0, 0, 0, 0, 0, 0, 0, 0, 0, 0, 0, 0, 0])
me_cube_212.materials.append(mat_blender_white_wood)
me_cube_212.materials.append(mat_blender_light_wood)
me_cube_212.materials.append(mat_blender_white)
me_cube_212.materials.append(mat_blender_green_forest)
me_cube_212.materials.append(mat_blender_green_sage)
me_cube_212.materials.append(mat_blender_yellow_moutarde)
me_cube_212.use_remesh_preserve_volume = False
me_cube_212.use_remesh_preserve_attributes = False
me_cube_212.use_mirror_vertex_groups = False
me_cube_212.update()

# ---- objects
ob_bed_03_001 = bpy.data.objects.new('Bed-03.001', me_cube_212)

# ---- transforms, parenting, visibility, modifiers, constraints
ob_bed_03_001.location = (-0.534, 1.397, -0.5574)
ob_bed_03_001.rotation_euler = (0.0, 0.0, 3.142)
ob_bed_03_001.lineart.crease_threshold = 0.0

# ---- collection membership
col_collection_1_002.objects.link(ob_bed_03_001)

# ---- scene / render settings (as saved in the file)
scene.frame_start = 1; scene.frame_end = 250; scene.frame_set(1)
scene.render.engine = 'BLENDER_EEVEE_NEXT'
scene.render.image_settings.exr_codec = 'NONE'
scene.render.resolution_percentage = 50
scene.render.dither_intensity = 0.0
scene.render.simplify_subdivision_render = 0
scene.render.simplify_child_particles_render = 0.0
scene.cycles.use_denoising = False
scene.cycles.samples = 128
scene.cycles.sampling_pattern = 'TABULATED_SOBOL'
scene.cycles.use_adaptive_sampling = False
scene.cycles.use_light_tree = False
scene.cycles.blur_glossy = 0.0
scene.cycles.sample_clamp_indirect = 0.0
scene.view_settings.view_transform = 'Standard'
bpy.context.view_layer.update()

# ---- added for rendering (the .blend has no active camera and no usable light): camera, sun + grey world if the file has none
cam_auto = bpy.data.cameras.new('AutoCamera')
cam_auto.lens = 50.0
cam_auto.sensor_width = 36.0
cam_auto.clip_end = 1000.0
ob_auto_camera = bpy.data.objects.new('AutoCamera', cam_auto)
scene.collection.objects.link(ob_auto_camera)
ob_auto_camera.location = (2.1949, -1.94661, 2.10091)
ob_auto_camera.rotation_euler = (1.09748, -7.21219e-08, 0.694738)
scene.camera = ob_auto_camera
light_auto_sun = bpy.data.lights.new('AutoSun', 'SUN')
light_auto_sun.energy = 3.0
light_auto_sun.angle = 0.0523599
ob_auto_sun = bpy.data.objects.new('AutoSun', light_auto_sun)
scene.collection.objects.link(ob_auto_sun)
ob_auto_sun.rotation_euler = (0.872665, 0.174533, 0.523599)
if scene.world is None:
    world_auto = bpy.data.worlds.new('AutoWorld')
    world_auto.color = (0.3, 0.3, 0.3)
    scene.world = world_auto
bpy.context.view_layer.update()
